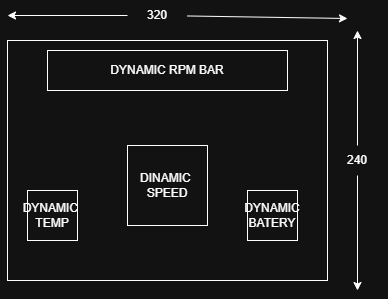

The diagram above was exported from draw.io. Its source (the exported page's mxGraphModel, read from the mxfile embedded in the PNG):
<mxGraphModel dx="1414" dy="783" grid="1" gridSize="10" guides="1" tooltips="1" connect="1" arrows="1" fold="1" page="1" pageScale="1" pageWidth="827" pageHeight="1169" math="0" shadow="0">
  <root>
    <mxCell id="0" />
    <mxCell id="1" parent="0" />
    <mxCell id="m7UjjcgLYkpwvrD2rVjf-10" parent="1" style="rounded=0;whiteSpace=wrap;html=1;" value="" vertex="1">
      <mxGeometry height="240" width="320" x="240" y="240" as="geometry" />
    </mxCell>
    <mxCell id="m7UjjcgLYkpwvrD2rVjf-11" parent="1" style="text;html=1;whiteSpace=wrap;strokeColor=none;fillColor=none;align=center;verticalAlign=middle;rounded=0;" value="240" vertex="1">
      <mxGeometry height="30" width="60" x="560" y="345" as="geometry" />
    </mxCell>
    <mxCell id="m7UjjcgLYkpwvrD2rVjf-12" parent="1" style="text;html=1;whiteSpace=wrap;strokeColor=none;fillColor=none;align=center;verticalAlign=middle;rounded=0;" value="320" vertex="1">
      <mxGeometry height="30" width="60" x="360" y="200" as="geometry" />
    </mxCell>
    <mxCell id="m7UjjcgLYkpwvrD2rVjf-16" edge="1" parent="1" source="m7UjjcgLYkpwvrD2rVjf-11" style="endArrow=classic;html=1;rounded=0;exitX=0.5;exitY=0;exitDx=0;exitDy=0;" value="">
      <mxGeometry height="50" relative="1" width="50" as="geometry">
        <mxPoint x="390" y="390" as="sourcePoint" />
        <mxPoint x="590" y="230" as="targetPoint" />
      </mxGeometry>
    </mxCell>
    <mxCell id="m7UjjcgLYkpwvrD2rVjf-17" edge="1" parent="1" source="m7UjjcgLYkpwvrD2rVjf-11" style="endArrow=classic;html=1;rounded=0;exitX=0.5;exitY=1;exitDx=0;exitDy=0;" value="">
      <mxGeometry height="50" relative="1" width="50" as="geometry">
        <mxPoint x="390" y="390" as="sourcePoint" />
        <mxPoint x="590" y="490" as="targetPoint" />
      </mxGeometry>
    </mxCell>
    <mxCell id="m7UjjcgLYkpwvrD2rVjf-18" edge="1" parent="1" source="m7UjjcgLYkpwvrD2rVjf-12" style="endArrow=classic;html=1;rounded=0;" value="">
      <mxGeometry height="50" relative="1" width="50" as="geometry">
        <mxPoint x="390" y="390" as="sourcePoint" />
        <mxPoint x="580" y="218" as="targetPoint" />
      </mxGeometry>
    </mxCell>
    <mxCell id="m7UjjcgLYkpwvrD2rVjf-19" edge="1" parent="1" source="m7UjjcgLYkpwvrD2rVjf-12" style="endArrow=classic;html=1;rounded=0;exitX=0;exitY=0.5;exitDx=0;exitDy=0;" value="">
      <mxGeometry height="50" relative="1" width="50" as="geometry">
        <mxPoint x="390" y="390" as="sourcePoint" />
        <mxPoint x="240" y="215" as="targetPoint" />
      </mxGeometry>
    </mxCell>
    <mxCell id="m7UjjcgLYkpwvrD2rVjf-20" parent="1" style="rounded=0;whiteSpace=wrap;html=1;" value="DYNAMIC RPM BAR" vertex="1">
      <mxGeometry height="40" width="240" x="280" y="250" as="geometry" />
    </mxCell>
    <mxCell id="m7UjjcgLYkpwvrD2rVjf-21" parent="1" style="whiteSpace=wrap;html=1;aspect=fixed;" value="DINAMIC&amp;nbsp;&lt;div&gt;SPEED&lt;/div&gt;" vertex="1">
      <mxGeometry height="80" width="80" x="360" y="345" as="geometry" />
    </mxCell>
    <mxCell id="m7UjjcgLYkpwvrD2rVjf-26" parent="1" style="whiteSpace=wrap;html=1;aspect=fixed;" value="DYNAMIC&lt;div&gt;BATERY&lt;/div&gt;" vertex="1">
      <mxGeometry height="50" width="50" x="480" y="390" as="geometry" />
    </mxCell>
    <mxCell id="m7UjjcgLYkpwvrD2rVjf-27" parent="1" style="whiteSpace=wrap;html=1;aspect=fixed;" value="DYNAMIC&amp;nbsp;&lt;div&gt;TEMP&lt;/div&gt;" vertex="1">
      <mxGeometry height="50" width="50" x="260" y="390" as="geometry" />
    </mxCell>
  </root>
</mxGraphModel>